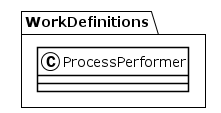

The diagram above was rendered by PlantUML. Its source (embedded in the PNG):
@startuml
!theme plain
package WorkDefinitions {
class ProcessPerformer {
}
}
@enduml